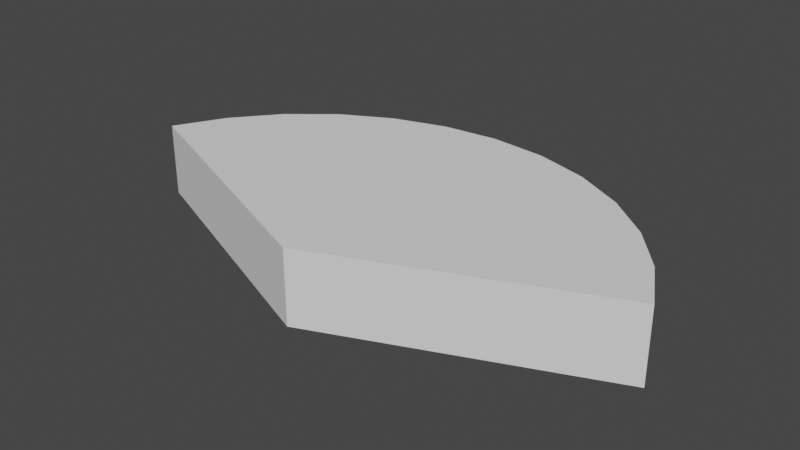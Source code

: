 # Source: guardViewCone.blend  (saved by Blender 5.2.44; exported with 4.5.12 LTS)
import bpy
from mathutils import Matrix  # noqa: F401  (used for matrix-valued properties, if any)

bpy.ops.wm.read_factory_settings(use_empty=True)
scene = bpy.context.scene
scene.name = 'Scene'

# ---- world
world_world = bpy.data.worlds.new('World'); scene.world = world_world
world_world.use_nodes = True; world_world.node_tree.nodes.clear()
_N = world_world.node_tree.nodes; _L = world_world.node_tree.links
n0 = _N.new('ShaderNodeOutputWorld'); n0.name = 'World Output'; n0.location = (300, 300)
n1 = _N.new('ShaderNodeBackground'); n1.name = 'Background'; n1.location = (10, 300)
n1.inputs[0].default_value = (0.05088, 0.05088, 0.05088, 1.0)
_L.new(n1.outputs[0], n0.inputs[0])
n0.is_active_output = True
world_world.color = (0.05088, 0.05088, 0.05088)
world_world.use_sun_shadow = False
world_world.sun_shadow_jitter_overblur = 0.0

# ---- meshes
me_viewcone = bpy.data.meshes.new('ViewCone')
me_viewcone.from_pydata([(0.0, 5.923, 0.0), (0.0, 5.923, 1.5), (1.155, 5.809, 0.0), (1.155, 5.809, 1.5), (2.267, 5.472, 0.0), (2.267, 5.472, 1.5), (3.291, 4.925, 0.0), (3.291, 4.925, 1.5), (4.188, 4.188, 0.0), (4.188, 4.188, 1.5), (4.925, 3.291, 0.0), (4.925, 3.291, 1.5), (5.472, 2.267, 0.0), (5.472, 2.267, 1.5), (0.0, 0.0, 1.5), (0.0, 0.0, 0.0), (-5.472, 2.267, 0.0), (-5.472, 2.267, 1.5), (-4.925, 3.291, 0.0), (-4.925, 3.291, 1.5), (-4.188, 4.188, 0.0), (-4.188, 4.188, 1.5), (-3.291, 4.925, 0.0), (-3.291, 4.925, 1.5), (-2.267, 5.472, 0.0), (-2.267, 5.472, 1.5), (-1.155, 5.809, 0.0), (-1.155, 5.809, 1.5)], [], [(22, 24, 15), (16, 18, 15), (27, 25, 14), (21, 19, 14), (0, 1, 3, 2), (2, 3, 5, 4), (4, 5, 7, 6), (6, 7, 9, 8), (8, 9, 11, 10), (10, 11, 13, 12), (10, 12, 15), (4, 6, 15), (9, 7, 14), (17, 16, 15, 14), (24, 26, 15), (18, 20, 15), (23, 21, 14), (3, 1, 14), (6, 8, 15), (11, 9, 14), (5, 3, 14), (1, 27, 14), (20, 22, 15), (25, 23, 14), (19, 17, 14), (26, 0, 15), (12, 13, 14, 15), (0, 2, 15), (8, 10, 15), (2, 4, 15), (16, 17, 19, 18), (18, 19, 21, 20), (20, 21, 23, 22), (22, 23, 25, 24), (13, 11, 14), (24, 25, 27, 26), (26, 27, 1, 0), (7, 5, 14)])
_uv = me_viewcone.uv_layers.new(name='UVMap')
_uv.uv.foreach_set('vector', [0.09375, 0.5, 0.0625, 0.5, 0.09375, 0.5, 0.1875, 0.5, 0.1562, 0.5, 0.1875, 0.5, 0.03125, 1.0, 0.0625, 1.0, 0.03125, 1.0, 0.125, 1.0, 0.1562, 1.0, 0.125, 1.0, 1.0, 0.5, 1.0, 1.0, 0.9688, 1.0, 0.9688, 0.5, 0.9688, 0.5, 0.9688, 1.0, 0.9375, 1.0, 0.9375, 0.5, 0.9375, 0.5, 0.9375, 1.0, 0.9062, 1.0, 0.9062, 0.5, 0.9062, 0.5, 0.9062, 1.0, 0.875, 1.0, 0.875, 0.5, 0.875, 0.5, 0.875, 1.0, 0.8438, 1.0, 0.8438, 0.5, 0.8438, 0.5, 0.8438, 1.0, 0.8125, 1.0, 0.8125, 0.5, 0.8438, 0.5, 0.8125, 0.5, 0.8438, 0.5, 0.9375, 0.5, 0.9062, 0.5, 0.9375, 0.5, 0.875, 1.0, 0.9062, 1.0, 0.875, 1.0, 0.1875, 1.0, 0.1875, 0.5, 0.1875, 0.5, 0.1875, 1.0, 0.0625, 0.5, 0.03125, 0.5, 0.0625, 0.5, 0.1562, 0.5, 0.125, 0.5, 0.1562, 0.5, 0.09375, 1.0, 0.125, 1.0, 0.09375, 1.0, 0.9688, 1.0, 1.0, 1.0, 0.9688, 1.0, 0.9062, 0.5, 0.875, 0.5, 0.9062, 0.5, 0.8438, 1.0, 0.875, 1.0, 0.8438, 1.0, 0.9375, 1.0, 0.9688, 1.0, 0.9375, 1.0, 0.0, 1.0, 0.03125, 1.0, 0.0, 1.0, 0.125, 0.5, 0.09375, 0.5, 0.125, 0.5, 0.0625, 1.0, 0.09375, 1.0, 0.0625, 1.0, 0.1562, 1.0, 0.1875, 1.0, 0.1562, 1.0, 0.03125, 0.5, 0.0, 0.5, 0.03125, 0.5, 0.8125, 0.5, 0.8125, 1.0, 0.8125, 1.0, 0.8125, 0.5, 1.0, 0.5, 0.9688, 0.5, 1.0, 0.5, 0.875, 0.5, 0.8438, 0.5, 0.875, 0.5, 0.9688, 0.5, 0.9375, 0.5, 0.9688, 0.5, 0.1875, 0.5, 0.1875, 1.0, 0.1562, 1.0, 0.1562, 0.5, 0.1562, 0.5, 0.1562, 1.0, 0.125, 1.0, 0.125, 0.5, 0.125, 0.5, 0.125, 1.0, 0.09375, 1.0, 0.09375, 0.5, 0.09375, 0.5, 0.09375, 1.0, 0.0625, 1.0, 0.0625, 0.5, 0.8125, 1.0, 0.8438, 1.0, 0.8125, 1.0, 0.0625, 0.5, 0.0625, 1.0, 0.03125, 1.0, 0.03125, 0.5, 0.03125, 0.5, 0.03125, 1.0, 0.0, 1.0, 0.0, 0.5, 0.9062, 1.0, 0.9375, 1.0, 0.9062, 1.0])
me_viewcone.update()

# ---- objects
ob_viewcone = bpy.data.objects.new('ViewCone', me_viewcone)

# ---- transforms, parenting, visibility, modifiers, constraints
ob_viewcone.location = (0.0, 0.0, 0.0)

# ---- collection membership
scene.collection.objects.link(ob_viewcone)

# ---- scene / render settings (as saved in the file)
scene.frame_start = 1; scene.frame_end = 250; scene.frame_set(1)
scene.render.engine = 'CYCLES'
scene.render.preview_pixel_size = '2'
scene.render.bake_bias = 0.0
scene.render.bake_samples = 0
scene.cycles.samples = 1
scene.cycles.bake_type = 'EMIT'
scene.eevee.fast_gi_thickness_far = 0.0
scene.eevee.ray_tracing_options.trace_max_roughness = 0.0
scene.view_settings.view_transform = 'Filmic'
bpy.context.view_layer.update()

# ---- added for rendering (the .blend has no active camera and no usable light): camera, sun
cam_auto = bpy.data.cameras.new('AutoCamera')
cam_auto.lens = 50.0
cam_auto.sensor_width = 36.0
cam_auto.clip_end = 1000.0
ob_auto_camera = bpy.data.objects.new('AutoCamera', cam_auto)
scene.collection.objects.link(ob_auto_camera)
ob_auto_camera.location = (11.5966, -10.9545, 10.0273)
ob_auto_camera.rotation_euler = (1.09748, -7.21219e-08, 0.694738)
scene.camera = ob_auto_camera
light_auto_sun = bpy.data.lights.new('AutoSun', 'SUN')
light_auto_sun.energy = 3.0
light_auto_sun.angle = 0.0523599
ob_auto_sun = bpy.data.objects.new('AutoSun', light_auto_sun)
scene.collection.objects.link(ob_auto_sun)
ob_auto_sun.rotation_euler = (0.872665, 0.174533, 0.523599)
bpy.context.view_layer.update()
